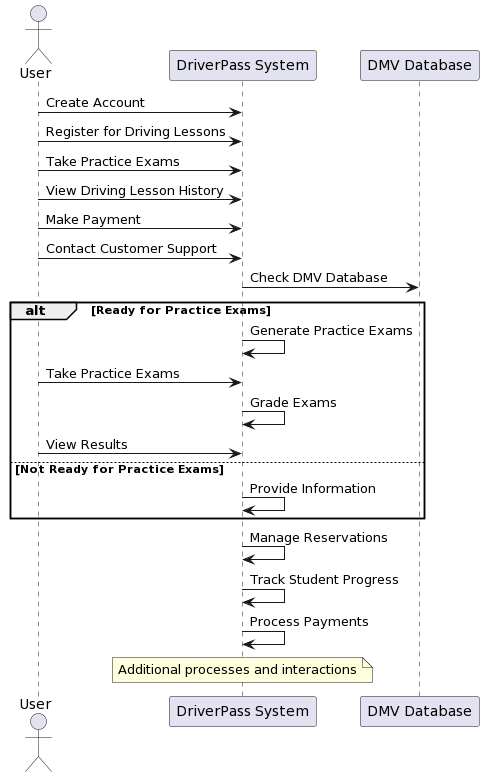

The diagram above was rendered by PlantUML. Its source (embedded in the PNG):
@startuml
actor User
participant "DriverPass System" as DPS
participant "DMV Database" as DMV

User -> DPS: Create Account
User -> DPS: Register for Driving Lessons
User -> DPS: Take Practice Exams
User -> DPS: View Driving Lesson History
User -> DPS: Make Payment
User -> DPS: Contact Customer Support

DPS -> DMV: Check DMV Database

alt Ready for Practice Exams
  DPS -> DPS: Generate Practice Exams
  User -> DPS: Take Practice Exams
  DPS -> DPS: Grade Exams
  User -> DPS: View Results
else Not Ready for Practice Exams
  DPS -> DPS: Provide Information
end

DPS -> DPS: Manage Reservations
DPS -> DPS: Track Student Progress
DPS -> DPS: Process Payments

note over DPS: Additional processes and interactions
@enduml